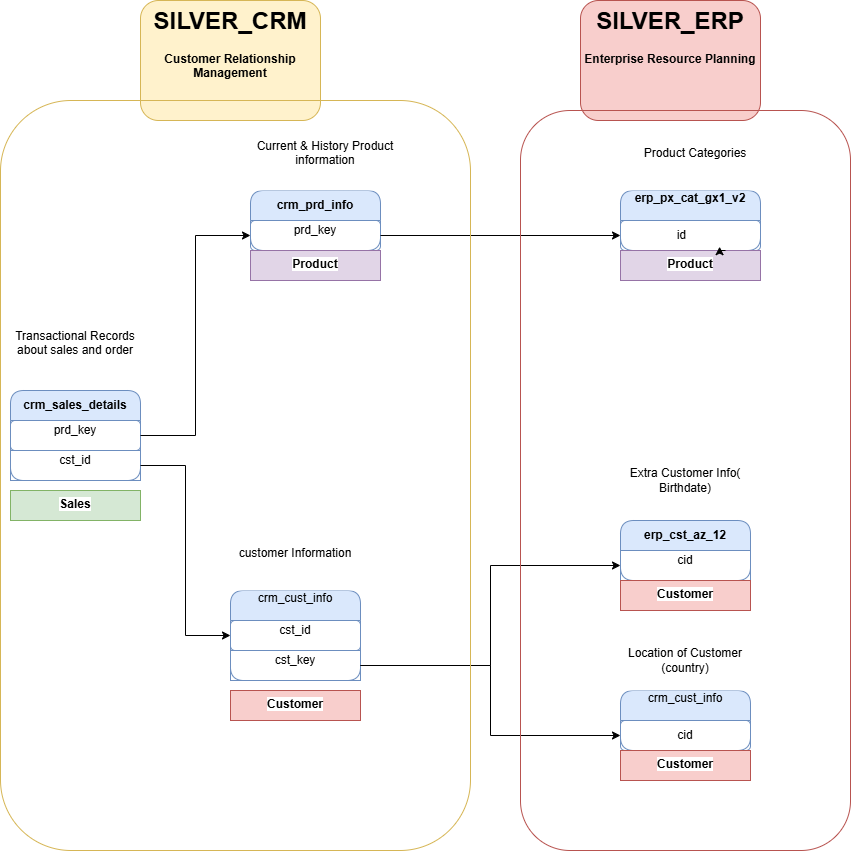

The diagram above was exported from draw.io. Its source (the exported page's mxGraphModel, read from the mxfile embedded in the PNG):
<mxGraphModel dx="1042" dy="562" grid="1" gridSize="10" guides="1" tooltips="1" connect="1" arrows="1" fold="1" page="0" pageScale="1" pageWidth="850" pageHeight="1100" math="0" shadow="0">
  <root>
    <mxCell id="0" />
    <mxCell id="1" parent="0" />
    <mxCell id="5oS9haczXAC-Og06C2ve-1" parent="0" />
    <mxCell id="5oS9haczXAC-Og06C2ve-2" parent="5oS9haczXAC-Og06C2ve-1" style="swimlane;fontStyle=0;childLayout=stackLayout;horizontal=1;startSize=30;horizontalStack=0;resizeParent=1;resizeParentMax=0;resizeLast=0;collapsible=1;marginBottom=0;whiteSpace=wrap;html=1;strokeColor=#6c8ebf;rounded=1;fillColor=#dae8fc;swimlaneLine=1;align=center;" value="&lt;b&gt;crm_sales_details&lt;/b&gt;" vertex="1">
      <mxGeometry height="90" width="130" x="30" y="420" as="geometry" />
    </mxCell>
    <mxCell id="5oS9haczXAC-Og06C2ve-3" parent="5oS9haczXAC-Og06C2ve-2" style="text;strokeColor=#6c8ebf;fillColor=none;align=center;verticalAlign=middle;spacingLeft=4;spacingRight=4;overflow=hidden;points=[[0,0.5],[1,0.5]];portConstraint=eastwest;rotatable=0;whiteSpace=wrap;html=1;rounded=1;swimlaneLine=1;" value="prd_key&lt;div&gt;&lt;br&gt;&lt;/div&gt;" vertex="1">
      <mxGeometry height="30" width="130" y="30" as="geometry" />
    </mxCell>
    <mxCell id="5oS9haczXAC-Og06C2ve-4" parent="5oS9haczXAC-Og06C2ve-2" style="text;strokeColor=#6c8ebf;fillColor=none;align=center;verticalAlign=middle;spacingLeft=4;spacingRight=4;overflow=hidden;points=[[0,0.5],[1,0.5]];portConstraint=eastwest;rotatable=0;whiteSpace=wrap;html=1;rounded=0;swimlaneLine=1;" value="cst_id&lt;div&gt;&lt;br&gt;&lt;/div&gt;" vertex="1">
      <mxGeometry height="30" width="130" y="60" as="geometry" />
    </mxCell>
    <mxCell id="5oS9haczXAC-Og06C2ve-5" parent="5oS9haczXAC-Og06C2ve-1" style="whiteSpace=wrap;html=1;strokeColor=none;" value="Transactional Records about sales and order&lt;div&gt;&lt;br&gt;&lt;/div&gt;" vertex="1">
      <mxGeometry height="60" width="150" x="20" y="350" as="geometry" />
    </mxCell>
    <mxCell id="5oS9haczXAC-Og06C2ve-6" parent="5oS9haczXAC-Og06C2ve-1" style="text;html=1;whiteSpace=wrap;strokeColor=#82b366;fillColor=#d5e8d4;align=center;verticalAlign=top;rounded=0;" value="&lt;span style=&quot;background-color: light-dark(#ffffff, var(--ge-dark-color, #121212));&quot;&gt;&lt;b&gt;Sales&lt;/b&gt;&lt;/span&gt;&lt;div&gt;&lt;br&gt;&lt;/div&gt;" vertex="1">
      <mxGeometry height="30" width="130" x="30" y="520" as="geometry" />
    </mxCell>
    <mxCell id="5oS9haczXAC-Og06C2ve-7" parent="5oS9haczXAC-Og06C2ve-1" style="swimlane;fontStyle=0;childLayout=stackLayout;horizontal=1;startSize=30;horizontalStack=0;resizeParent=1;resizeParentMax=0;resizeLast=0;collapsible=1;marginBottom=0;whiteSpace=wrap;html=1;strokeColor=#6c8ebf;rounded=1;fillColor=#dae8fc;swimlaneLine=1;align=center;" value="&lt;b&gt;crm_prd_info&lt;/b&gt;" vertex="1">
      <mxGeometry height="60" width="130" x="270" y="220" as="geometry" />
    </mxCell>
    <mxCell id="5oS9haczXAC-Og06C2ve-8" parent="5oS9haczXAC-Og06C2ve-7" style="text;strokeColor=#6c8ebf;fillColor=none;align=center;verticalAlign=middle;spacingLeft=4;spacingRight=4;overflow=hidden;points=[[0,0.5],[1,0.5]];portConstraint=eastwest;rotatable=0;whiteSpace=wrap;html=1;rounded=1;swimlaneLine=1;" value="prd_key&lt;div&gt;&lt;br&gt;&lt;/div&gt;" vertex="1">
      <mxGeometry height="30" width="130" y="30" as="geometry" />
    </mxCell>
    <mxCell id="5oS9haczXAC-Og06C2ve-9" parent="5oS9haczXAC-Og06C2ve-1" style="whiteSpace=wrap;html=1;strokeColor=none;" value="&lt;div&gt;Current &amp;amp; History Product information&lt;/div&gt;&lt;div&gt;&lt;br&gt;&lt;/div&gt;" vertex="1">
      <mxGeometry height="60" width="150" x="270" y="160" as="geometry" />
    </mxCell>
    <mxCell id="5oS9haczXAC-Og06C2ve-10" parent="5oS9haczXAC-Og06C2ve-1" style="text;html=1;whiteSpace=wrap;strokeColor=#9673a6;fillColor=#e1d5e7;align=center;verticalAlign=top;rounded=0;" value="&lt;div&gt;&lt;span style=&quot;background-color: light-dark(#ffffff, var(--ge-dark-color, #121212));&quot;&gt;&lt;b&gt;Product&lt;/b&gt;&lt;/span&gt;&lt;/div&gt;&lt;div&gt;&lt;span style=&quot;background-color: rgb(255, 255, 255);&quot;&gt;&lt;br&gt;&lt;/span&gt;&lt;/div&gt;" vertex="1">
      <mxGeometry height="30" width="130" x="270" y="280" as="geometry" />
    </mxCell>
    <mxCell id="5oS9haczXAC-Og06C2ve-11" parent="5oS9haczXAC-Og06C2ve-1" style="swimlane;fontStyle=0;childLayout=stackLayout;horizontal=1;startSize=30;horizontalStack=0;resizeParent=1;resizeParentMax=0;resizeLast=0;collapsible=1;marginBottom=0;whiteSpace=wrap;html=1;strokeColor=#6c8ebf;rounded=1;fillColor=#dae8fc;swimlaneLine=1;align=center;" value="crm_cust_info&lt;div&gt;&lt;br&gt;&lt;/div&gt;" vertex="1">
      <mxGeometry height="90" width="130" x="250" y="620" as="geometry" />
    </mxCell>
    <mxCell id="5oS9haczXAC-Og06C2ve-12" parent="5oS9haczXAC-Og06C2ve-11" style="text;strokeColor=#6c8ebf;fillColor=none;align=center;verticalAlign=middle;spacingLeft=4;spacingRight=4;overflow=hidden;points=[[0,0.5],[1,0.5]];portConstraint=eastwest;rotatable=0;whiteSpace=wrap;html=1;rounded=1;swimlaneLine=1;" value="&lt;div&gt;cst_id&lt;/div&gt;&lt;div&gt;&lt;br&gt;&lt;/div&gt;" vertex="1">
      <mxGeometry height="30" width="130" y="30" as="geometry" />
    </mxCell>
    <mxCell id="5oS9haczXAC-Og06C2ve-13" parent="5oS9haczXAC-Og06C2ve-11" style="text;strokeColor=#6c8ebf;fillColor=none;align=center;verticalAlign=middle;spacingLeft=4;spacingRight=4;overflow=hidden;points=[[0,0.5],[1,0.5]];portConstraint=eastwest;rotatable=0;whiteSpace=wrap;html=1;rounded=0;swimlaneLine=1;" value="&lt;div&gt;cst_key&lt;/div&gt;&lt;div&gt;&lt;br&gt;&lt;/div&gt;" vertex="1">
      <mxGeometry height="30" width="130" y="60" as="geometry" />
    </mxCell>
    <mxCell id="5oS9haczXAC-Og06C2ve-14" parent="5oS9haczXAC-Og06C2ve-1" style="whiteSpace=wrap;html=1;strokeColor=none;" value="&lt;div&gt;customer Information&lt;/div&gt;&lt;div&gt;&lt;br&gt;&lt;/div&gt;" vertex="1">
      <mxGeometry height="60" width="150" x="240" y="560" as="geometry" />
    </mxCell>
    <mxCell id="5oS9haczXAC-Og06C2ve-15" parent="5oS9haczXAC-Og06C2ve-1" style="text;html=1;whiteSpace=wrap;strokeColor=#b85450;fillColor=#f8cecc;align=center;verticalAlign=top;rounded=0;" value="&lt;div&gt;&lt;span style=&quot;background-color: rgb(255, 255, 255);&quot;&gt;&lt;b&gt;Customer&lt;/b&gt;&lt;/span&gt;&lt;/div&gt;&lt;div&gt;&lt;span style=&quot;background-color: rgb(255, 255, 255);&quot;&gt;&lt;br&gt;&lt;/span&gt;&lt;/div&gt;" vertex="1">
      <mxGeometry height="30" width="130" x="250" y="720" as="geometry" />
    </mxCell>
    <mxCell id="5oS9haczXAC-Og06C2ve-16" edge="1" parent="5oS9haczXAC-Og06C2ve-1" source="5oS9haczXAC-Og06C2ve-3" style="edgeStyle=orthogonalEdgeStyle;rounded=0;orthogonalLoop=1;jettySize=auto;html=1;entryX=0;entryY=0.5;entryDx=0;entryDy=0;" target="5oS9haczXAC-Og06C2ve-8">
      <mxGeometry relative="1" as="geometry" />
    </mxCell>
    <mxCell id="5oS9haczXAC-Og06C2ve-17" edge="1" parent="5oS9haczXAC-Og06C2ve-1" source="5oS9haczXAC-Og06C2ve-4" style="edgeStyle=orthogonalEdgeStyle;rounded=0;orthogonalLoop=1;jettySize=auto;html=1;entryX=0;entryY=0.5;entryDx=0;entryDy=0;" target="5oS9haczXAC-Og06C2ve-12">
      <mxGeometry relative="1" as="geometry" />
    </mxCell>
    <mxCell id="5oS9haczXAC-Og06C2ve-18" parent="5oS9haczXAC-Og06C2ve-1" style="text;html=1;whiteSpace=wrap;overflow=hidden;rounded=1;align=center;fontStyle=1;fillColor=#fff2cc;strokeColor=#d6b656;" value="&lt;h1 style=&quot;margin-top: 0px;&quot;&gt;SILVER_CRM&lt;/h1&gt;&lt;div&gt;Customer Relationship Management&lt;/div&gt;&lt;div&gt;&lt;br&gt;&lt;/div&gt;" vertex="1">
      <mxGeometry height="120" width="180" x="160" y="30" as="geometry" />
    </mxCell>
    <mxCell id="5oS9haczXAC-Og06C2ve-19" parent="5oS9haczXAC-Og06C2ve-1" style="swimlane;fontStyle=0;childLayout=stackLayout;horizontal=1;startSize=30;horizontalStack=0;resizeParent=1;resizeParentMax=0;resizeLast=0;collapsible=1;marginBottom=0;whiteSpace=wrap;html=1;strokeColor=#6c8ebf;rounded=1;fillColor=#dae8fc;swimlaneLine=1;align=center;" value="&lt;b&gt;erp_cst_az_12&lt;/b&gt;" vertex="1">
      <mxGeometry height="60" width="130" x="640" y="550" as="geometry" />
    </mxCell>
    <mxCell id="5oS9haczXAC-Og06C2ve-20" parent="5oS9haczXAC-Og06C2ve-19" style="text;strokeColor=#6c8ebf;fillColor=none;align=center;verticalAlign=middle;spacingLeft=4;spacingRight=4;overflow=hidden;points=[[0,0.5],[1,0.5]];portConstraint=eastwest;rotatable=0;whiteSpace=wrap;html=1;rounded=0;swimlaneLine=1;" value="&lt;div&gt;cid&lt;/div&gt;&lt;div&gt;&lt;br&gt;&lt;/div&gt;" vertex="1">
      <mxGeometry height="30" width="130" y="30" as="geometry" />
    </mxCell>
    <mxCell id="5oS9haczXAC-Og06C2ve-21" parent="5oS9haczXAC-Og06C2ve-1" style="whiteSpace=wrap;html=1;strokeColor=none;" value="&lt;div&gt;Extra Customer Info( Birthdate)&lt;/div&gt;" vertex="1">
      <mxGeometry height="60" width="150" x="630" y="480" as="geometry" />
    </mxCell>
    <mxCell id="5oS9haczXAC-Og06C2ve-22" parent="5oS9haczXAC-Og06C2ve-1" style="text;html=1;whiteSpace=wrap;strokeColor=#b85450;fillColor=#f8cecc;align=center;verticalAlign=top;rounded=0;" value="&lt;div&gt;&lt;span style=&quot;background-color: rgb(255, 255, 255);&quot;&gt;&lt;b&gt;Customer&lt;/b&gt;&lt;/span&gt;&lt;/div&gt;&lt;div&gt;&lt;span style=&quot;background-color: rgb(255, 255, 255);&quot;&gt;&lt;b&gt;&lt;br&gt;&lt;/b&gt;&lt;/span&gt;&lt;/div&gt;" vertex="1">
      <mxGeometry height="30" width="130" x="640" y="610" as="geometry" />
    </mxCell>
    <mxCell id="5oS9haczXAC-Og06C2ve-23" parent="5oS9haczXAC-Og06C2ve-1" style="swimlane;fontStyle=0;childLayout=stackLayout;horizontal=1;startSize=30;horizontalStack=0;resizeParent=1;resizeParentMax=0;resizeLast=0;collapsible=1;marginBottom=0;whiteSpace=wrap;html=1;strokeColor=#6c8ebf;rounded=1;fillColor=#dae8fc;swimlaneLine=1;align=center;" value="&lt;b&gt;erp_px_cat_gx1_v2&lt;/b&gt;&lt;div&gt;&lt;b&gt;&lt;br&gt;&lt;/b&gt;&lt;/div&gt;" vertex="1">
      <mxGeometry height="60" width="140" x="640" y="220" as="geometry" />
    </mxCell>
    <mxCell id="5oS9haczXAC-Og06C2ve-24" parent="5oS9haczXAC-Og06C2ve-23" style="text;strokeColor=#6c8ebf;fillColor=none;align=center;verticalAlign=middle;spacingLeft=4;spacingRight=4;overflow=hidden;points=[[0,0.5],[1,0.5]];portConstraint=eastwest;rotatable=0;whiteSpace=wrap;html=1;rounded=1;swimlaneLine=1;" value="&lt;div&gt;id&lt;span style=&quot;white-space: pre;&quot;&gt;&#09;&lt;/span&gt;&lt;/div&gt;" vertex="1">
      <mxGeometry height="30" width="140" y="30" as="geometry" />
    </mxCell>
    <mxCell id="5oS9haczXAC-Og06C2ve-25" parent="5oS9haczXAC-Og06C2ve-1" style="whiteSpace=wrap;html=1;strokeColor=none;" value="&lt;div&gt;Product Categories&lt;/div&gt;&lt;div&gt;&lt;br&gt;&lt;/div&gt;" vertex="1">
      <mxGeometry height="60" width="150" x="640" y="160" as="geometry" />
    </mxCell>
    <mxCell id="5oS9haczXAC-Og06C2ve-26" parent="5oS9haczXAC-Og06C2ve-1" style="text;html=1;whiteSpace=wrap;strokeColor=#9673a6;fillColor=#e1d5e7;align=center;verticalAlign=top;rounded=0;" value="&lt;div&gt;&lt;span style=&quot;background-color: rgb(255, 255, 255);&quot;&gt;&lt;b&gt;Product&lt;/b&gt;&lt;/span&gt;&lt;/div&gt;" vertex="1">
      <mxGeometry height="30" width="140" x="640" y="280" as="geometry" />
    </mxCell>
    <mxCell id="5oS9haczXAC-Og06C2ve-27" parent="5oS9haczXAC-Og06C2ve-1" style="swimlane;fontStyle=0;childLayout=stackLayout;horizontal=1;startSize=30;horizontalStack=0;resizeParent=1;resizeParentMax=0;resizeLast=0;collapsible=1;marginBottom=0;whiteSpace=wrap;html=1;strokeColor=#6c8ebf;rounded=1;fillColor=#dae8fc;swimlaneLine=1;align=center;" value="crm_cust_info&lt;div&gt;&lt;br&gt;&lt;/div&gt;" vertex="1">
      <mxGeometry height="60" width="130" x="640" y="720" as="geometry" />
    </mxCell>
    <mxCell id="5oS9haczXAC-Og06C2ve-28" parent="5oS9haczXAC-Og06C2ve-27" style="text;strokeColor=#6c8ebf;fillColor=none;align=center;verticalAlign=middle;spacingLeft=4;spacingRight=4;overflow=hidden;points=[[0,0.5],[1,0.5]];portConstraint=eastwest;rotatable=0;whiteSpace=wrap;html=1;rounded=1;swimlaneLine=1;" value="&lt;div&gt;cid&lt;/div&gt;" vertex="1">
      <mxGeometry height="30" width="130" y="30" as="geometry" />
    </mxCell>
    <mxCell id="5oS9haczXAC-Og06C2ve-29" parent="5oS9haczXAC-Og06C2ve-1" style="whiteSpace=wrap;html=1;strokeColor=none;" value="&lt;div&gt;Location of Customer (country)&lt;/div&gt;" vertex="1">
      <mxGeometry height="60" width="150" x="630" y="660" as="geometry" />
    </mxCell>
    <mxCell id="5oS9haczXAC-Og06C2ve-30" parent="5oS9haczXAC-Og06C2ve-1" style="text;html=1;whiteSpace=wrap;strokeColor=#b85450;fillColor=#f8cecc;align=center;verticalAlign=top;rounded=0;" value="&lt;div&gt;&lt;span style=&quot;background-color: rgb(255, 255, 255);&quot;&gt;&lt;b&gt;Customer&lt;/b&gt;&lt;/span&gt;&lt;/div&gt;&lt;div&gt;&lt;span style=&quot;background-color: rgb(255, 255, 255);&quot;&gt;&lt;br&gt;&lt;/span&gt;&lt;/div&gt;" vertex="1">
      <mxGeometry height="30" width="130" x="640" y="780" as="geometry" />
    </mxCell>
    <mxCell id="5oS9haczXAC-Og06C2ve-31" parent="5oS9haczXAC-Og06C2ve-1" style="text;html=1;whiteSpace=wrap;overflow=hidden;rounded=1;align=center;fontStyle=1;fillColor=#f8cecc;strokeColor=#b85450;" value="&lt;h1 style=&quot;margin-top: 0px;&quot;&gt;SILVER_ERP&lt;/h1&gt;&lt;div&gt;Enterprise Resource Planning&lt;/div&gt;&lt;div&gt;&lt;br&gt;&lt;/div&gt;&lt;div&gt;&lt;br&gt;&lt;/div&gt;" vertex="1">
      <mxGeometry height="120" width="180" x="600" y="30" as="geometry" />
    </mxCell>
    <mxCell id="5oS9haczXAC-Og06C2ve-32" edge="1" parent="5oS9haczXAC-Og06C2ve-1" source="5oS9haczXAC-Og06C2ve-26" style="edgeStyle=orthogonalEdgeStyle;rounded=0;orthogonalLoop=1;jettySize=auto;html=1;exitX=0.75;exitY=0;exitDx=0;exitDy=0;entryX=0.708;entryY=-0.127;entryDx=0;entryDy=0;entryPerimeter=0;" target="5oS9haczXAC-Og06C2ve-26">
      <mxGeometry relative="1" as="geometry" />
    </mxCell>
    <mxCell id="5oS9haczXAC-Og06C2ve-33" edge="1" parent="5oS9haczXAC-Og06C2ve-1" source="5oS9haczXAC-Og06C2ve-8" style="edgeStyle=orthogonalEdgeStyle;rounded=0;orthogonalLoop=1;jettySize=auto;html=1;entryX=0;entryY=0.5;entryDx=0;entryDy=0;" target="5oS9haczXAC-Og06C2ve-24">
      <mxGeometry relative="1" as="geometry" />
    </mxCell>
    <mxCell id="5oS9haczXAC-Og06C2ve-34" edge="1" parent="5oS9haczXAC-Og06C2ve-1" source="5oS9haczXAC-Og06C2ve-13" style="edgeStyle=orthogonalEdgeStyle;rounded=0;orthogonalLoop=1;jettySize=auto;html=1;" target="5oS9haczXAC-Og06C2ve-20">
      <mxGeometry relative="1" as="geometry" />
    </mxCell>
    <mxCell id="5oS9haczXAC-Og06C2ve-35" edge="1" parent="5oS9haczXAC-Og06C2ve-1" source="5oS9haczXAC-Og06C2ve-13" style="edgeStyle=orthogonalEdgeStyle;rounded=0;orthogonalLoop=1;jettySize=auto;html=1;entryX=0;entryY=0.5;entryDx=0;entryDy=0;" target="5oS9haczXAC-Og06C2ve-28">
      <mxGeometry relative="1" as="geometry" />
    </mxCell>
    <mxCell id="5oS9haczXAC-Og06C2ve-36" parent="0" value="Untitled Layer" />
    <mxCell id="5oS9haczXAC-Og06C2ve-37" parent="0" value="Untitled Layer" />
    <mxCell id="5oS9haczXAC-Og06C2ve-38" parent="5oS9haczXAC-Og06C2ve-37" style="rounded=1;whiteSpace=wrap;html=1;fillColor=none;strokeColor=#d6b656;" value="" vertex="1">
      <mxGeometry height="750" width="470" x="20" y="130" as="geometry" />
    </mxCell>
    <mxCell id="5oS9haczXAC-Og06C2ve-39" parent="5oS9haczXAC-Og06C2ve-37" style="rounded=1;whiteSpace=wrap;html=1;fillColor=none;strokeColor=#b85450;" value="" vertex="1">
      <mxGeometry height="740" width="330" x="540" y="140" as="geometry" />
    </mxCell>
  </root>
</mxGraphModel>